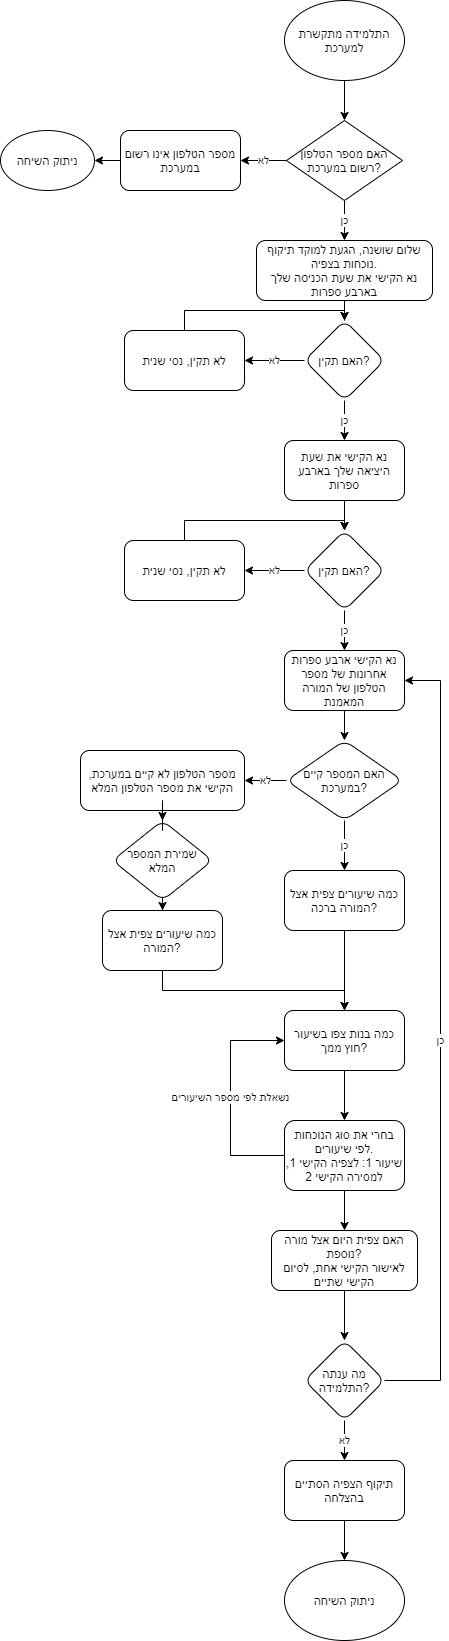

The diagram above was exported from draw.io. Its source (the exported page's mxGraphModel, read from the mxfile embedded in the PNG):
<mxGraphModel dx="946" dy="620" grid="1" gridSize="10" guides="1" tooltips="1" connect="1" arrows="1" fold="1" page="1" pageScale="1" pageWidth="827" pageHeight="1169" math="0" shadow="0">
  <root>
    <mxCell id="0" />
    <mxCell id="1" parent="0" />
    <mxCell id="VPNYfa9JwujKwoDq2N4u-5" style="edgeStyle=orthogonalEdgeStyle;rounded=0;orthogonalLoop=1;jettySize=auto;html=1;" parent="1" source="VPNYfa9JwujKwoDq2N4u-1" target="VPNYfa9JwujKwoDq2N4u-3" edge="1">
      <mxGeometry relative="1" as="geometry" />
    </mxCell>
    <mxCell id="VPNYfa9JwujKwoDq2N4u-1" value="התלמידה מתקשרת למערכת" style="ellipse;whiteSpace=wrap;html=1;" parent="1" vertex="1">
      <mxGeometry x="354" y="60" width="120" height="80" as="geometry" />
    </mxCell>
    <mxCell id="VPNYfa9JwujKwoDq2N4u-8" style="edgeStyle=orthogonalEdgeStyle;rounded=0;orthogonalLoop=1;jettySize=auto;html=1;entryX=1;entryY=0.5;entryDx=0;entryDy=0;" parent="1" source="VPNYfa9JwujKwoDq2N4u-2" target="VPNYfa9JwujKwoDq2N4u-6" edge="1">
      <mxGeometry relative="1" as="geometry" />
    </mxCell>
    <mxCell id="VPNYfa9JwujKwoDq2N4u-13" value="כן" style="edgeStyle=orthogonalEdgeStyle;rounded=0;orthogonalLoop=1;jettySize=auto;html=1;exitX=0.5;exitY=1;exitDx=0;exitDy=0;entryX=0.5;entryY=0;entryDx=0;entryDy=0;" parent="1" source="VPNYfa9JwujKwoDq2N4u-3" target="VPNYfa9JwujKwoDq2N4u-11" edge="1">
      <mxGeometry relative="1" as="geometry" />
    </mxCell>
    <mxCell id="VPNYfa9JwujKwoDq2N4u-3" value="האם מספר הטלפון רשום במערכת?" style="rhombus;whiteSpace=wrap;html=1;" parent="1" vertex="1">
      <mxGeometry x="356" y="180" width="116" height="80" as="geometry" />
    </mxCell>
    <mxCell id="VPNYfa9JwujKwoDq2N4u-6" value="ניתוק השיחה" style="ellipse;whiteSpace=wrap;html=1;" parent="1" vertex="1">
      <mxGeometry x="70" y="190" width="94" height="60" as="geometry" />
    </mxCell>
    <mxCell id="VPNYfa9JwujKwoDq2N4u-2" value="&lt;span&gt;מספר הטלפון אינו רשום במערכת&lt;/span&gt;" style="rounded=1;whiteSpace=wrap;html=1;" parent="1" vertex="1">
      <mxGeometry x="190" y="190" width="120" height="60" as="geometry" />
    </mxCell>
    <mxCell id="VPNYfa9JwujKwoDq2N4u-9" value="לא" style="edgeStyle=orthogonalEdgeStyle;rounded=0;orthogonalLoop=1;jettySize=auto;html=1;" parent="1" source="VPNYfa9JwujKwoDq2N4u-3" target="VPNYfa9JwujKwoDq2N4u-2" edge="1">
      <mxGeometry relative="1" as="geometry">
        <mxPoint x="374" y="220" as="sourcePoint" />
        <mxPoint x="164" y="220" as="targetPoint" />
      </mxGeometry>
    </mxCell>
    <mxCell id="VPNYfa9JwujKwoDq2N4u-15" value="" style="edgeStyle=orthogonalEdgeStyle;rounded=0;orthogonalLoop=1;jettySize=auto;html=1;" parent="1" source="VPNYfa9JwujKwoDq2N4u-11" target="VPNYfa9JwujKwoDq2N4u-14" edge="1">
      <mxGeometry relative="1" as="geometry" />
    </mxCell>
    <mxCell id="VPNYfa9JwujKwoDq2N4u-11" value="שלום שושנה, הגעת למוקד תיקוף נוכחות בצפיה.&lt;br&gt;נא הקישי את שעת הכניסה שלך בארבע ספרות" style="rounded=1;whiteSpace=wrap;html=1;" parent="1" vertex="1">
      <mxGeometry x="326" y="300" width="176" height="60" as="geometry" />
    </mxCell>
    <mxCell id="VPNYfa9JwujKwoDq2N4u-17" value="כן" style="edgeStyle=orthogonalEdgeStyle;rounded=0;orthogonalLoop=1;jettySize=auto;html=1;" parent="1" source="VPNYfa9JwujKwoDq2N4u-14" target="VPNYfa9JwujKwoDq2N4u-16" edge="1">
      <mxGeometry relative="1" as="geometry" />
    </mxCell>
    <mxCell id="VPNYfa9JwujKwoDq2N4u-19" value="לא" style="edgeStyle=orthogonalEdgeStyle;rounded=0;orthogonalLoop=1;jettySize=auto;html=1;" parent="1" source="VPNYfa9JwujKwoDq2N4u-14" target="VPNYfa9JwujKwoDq2N4u-18" edge="1">
      <mxGeometry relative="1" as="geometry" />
    </mxCell>
    <mxCell id="VPNYfa9JwujKwoDq2N4u-14" value="האם תקין?" style="rhombus;whiteSpace=wrap;html=1;rounded=1;" parent="1" vertex="1">
      <mxGeometry x="374" y="380" width="80" height="80" as="geometry" />
    </mxCell>
    <mxCell id="VPNYfa9JwujKwoDq2N4u-25" style="edgeStyle=orthogonalEdgeStyle;rounded=0;orthogonalLoop=1;jettySize=auto;html=1;exitX=0.5;exitY=1;exitDx=0;exitDy=0;" parent="1" source="VPNYfa9JwujKwoDq2N4u-16" edge="1">
      <mxGeometry relative="1" as="geometry">
        <mxPoint x="414" y="590" as="targetPoint" />
      </mxGeometry>
    </mxCell>
    <mxCell id="VPNYfa9JwujKwoDq2N4u-16" value="נא הקישי את שעת היציאה שלך בארבע ספרות" style="whiteSpace=wrap;html=1;rounded=1;" parent="1" vertex="1">
      <mxGeometry x="354" y="500" width="120" height="60" as="geometry" />
    </mxCell>
    <mxCell id="VPNYfa9JwujKwoDq2N4u-20" style="edgeStyle=orthogonalEdgeStyle;rounded=0;orthogonalLoop=1;jettySize=auto;html=1;entryX=0.5;entryY=0;entryDx=0;entryDy=0;" parent="1" source="VPNYfa9JwujKwoDq2N4u-18" target="VPNYfa9JwujKwoDq2N4u-14" edge="1">
      <mxGeometry relative="1" as="geometry">
        <Array as="points">
          <mxPoint x="254" y="370" />
          <mxPoint x="414" y="370" />
        </Array>
      </mxGeometry>
    </mxCell>
    <mxCell id="VPNYfa9JwujKwoDq2N4u-18" value="לא תקין, נסי שנית" style="whiteSpace=wrap;html=1;rounded=1;" parent="1" vertex="1">
      <mxGeometry x="194" y="390" width="120" height="60" as="geometry" />
    </mxCell>
    <mxCell id="VPNYfa9JwujKwoDq2N4u-21" value="לא" style="edgeStyle=orthogonalEdgeStyle;rounded=0;orthogonalLoop=1;jettySize=auto;html=1;" parent="1" source="VPNYfa9JwujKwoDq2N4u-22" target="VPNYfa9JwujKwoDq2N4u-24" edge="1">
      <mxGeometry relative="1" as="geometry" />
    </mxCell>
    <mxCell id="VPNYfa9JwujKwoDq2N4u-27" value="כן" style="edgeStyle=orthogonalEdgeStyle;rounded=0;orthogonalLoop=1;jettySize=auto;html=1;" parent="1" source="VPNYfa9JwujKwoDq2N4u-22" target="VPNYfa9JwujKwoDq2N4u-26" edge="1">
      <mxGeometry relative="1" as="geometry" />
    </mxCell>
    <mxCell id="VPNYfa9JwujKwoDq2N4u-22" value="האם תקין?" style="rhombus;whiteSpace=wrap;html=1;rounded=1;" parent="1" vertex="1">
      <mxGeometry x="374" y="590" width="80" height="80" as="geometry" />
    </mxCell>
    <mxCell id="VPNYfa9JwujKwoDq2N4u-23" style="edgeStyle=orthogonalEdgeStyle;rounded=0;orthogonalLoop=1;jettySize=auto;html=1;entryX=0.5;entryY=0;entryDx=0;entryDy=0;" parent="1" source="VPNYfa9JwujKwoDq2N4u-24" target="VPNYfa9JwujKwoDq2N4u-22" edge="1">
      <mxGeometry relative="1" as="geometry">
        <Array as="points">
          <mxPoint x="254" y="580" />
          <mxPoint x="414" y="580" />
        </Array>
      </mxGeometry>
    </mxCell>
    <mxCell id="VPNYfa9JwujKwoDq2N4u-24" value="לא תקין, נסי שנית" style="whiteSpace=wrap;html=1;rounded=1;" parent="1" vertex="1">
      <mxGeometry x="194" y="600" width="120" height="60" as="geometry" />
    </mxCell>
    <mxCell id="VPNYfa9JwujKwoDq2N4u-32" style="edgeStyle=orthogonalEdgeStyle;rounded=0;orthogonalLoop=1;jettySize=auto;html=1;exitX=0.5;exitY=1;exitDx=0;exitDy=0;" parent="1" source="VPNYfa9JwujKwoDq2N4u-26" target="VPNYfa9JwujKwoDq2N4u-29" edge="1">
      <mxGeometry relative="1" as="geometry" />
    </mxCell>
    <mxCell id="VPNYfa9JwujKwoDq2N4u-26" value="נא הקישי ארבע ספרות אחרונות של מספר הטלפון של המורה המאמנת" style="whiteSpace=wrap;html=1;rounded=1;" parent="1" vertex="1">
      <mxGeometry x="354" y="710" width="120" height="60" as="geometry" />
    </mxCell>
    <mxCell id="VPNYfa9JwujKwoDq2N4u-28" value="לא" style="edgeStyle=orthogonalEdgeStyle;rounded=0;orthogonalLoop=1;jettySize=auto;html=1;" parent="1" source="VPNYfa9JwujKwoDq2N4u-29" target="VPNYfa9JwujKwoDq2N4u-31" edge="1">
      <mxGeometry relative="1" as="geometry" />
    </mxCell>
    <mxCell id="VPNYfa9JwujKwoDq2N4u-34" value="כן" style="edgeStyle=orthogonalEdgeStyle;rounded=0;orthogonalLoop=1;jettySize=auto;html=1;" parent="1" source="VPNYfa9JwujKwoDq2N4u-29" target="VPNYfa9JwujKwoDq2N4u-33" edge="1">
      <mxGeometry relative="1" as="geometry" />
    </mxCell>
    <mxCell id="VPNYfa9JwujKwoDq2N4u-29" value="האם המספר קיים במערכת?" style="rhombus;whiteSpace=wrap;html=1;rounded=1;" parent="1" vertex="1">
      <mxGeometry x="356" y="800" width="116" height="80" as="geometry" />
    </mxCell>
    <mxCell id="VPNYfa9JwujKwoDq2N4u-36" value="" style="edgeStyle=orthogonalEdgeStyle;rounded=0;orthogonalLoop=1;jettySize=auto;html=1;" parent="1" source="QAxa2yZia9x9wcTcb9oL-3" target="VPNYfa9JwujKwoDq2N4u-35" edge="1">
      <mxGeometry relative="1" as="geometry" />
    </mxCell>
    <mxCell id="VPNYfa9JwujKwoDq2N4u-31" value="מספר הטלפון לא קיים במערכת, הקישי את מספר הטלפון המלא" style="whiteSpace=wrap;html=1;rounded=1;" parent="1" vertex="1">
      <mxGeometry x="150" y="810" width="164" height="60" as="geometry" />
    </mxCell>
    <mxCell id="VPNYfa9JwujKwoDq2N4u-38" value="" style="edgeStyle=orthogonalEdgeStyle;rounded=0;orthogonalLoop=1;jettySize=auto;html=1;" parent="1" source="VPNYfa9JwujKwoDq2N4u-33" target="VPNYfa9JwujKwoDq2N4u-37" edge="1">
      <mxGeometry relative="1" as="geometry" />
    </mxCell>
    <mxCell id="VPNYfa9JwujKwoDq2N4u-33" value="כמה שיעורים צפית אצל המורה ברכה?" style="whiteSpace=wrap;html=1;rounded=1;" parent="1" vertex="1">
      <mxGeometry x="354" y="930" width="120" height="60" as="geometry" />
    </mxCell>
    <mxCell id="VPNYfa9JwujKwoDq2N4u-39" style="edgeStyle=orthogonalEdgeStyle;rounded=0;orthogonalLoop=1;jettySize=auto;html=1;exitX=0.5;exitY=1;exitDx=0;exitDy=0;entryX=0.5;entryY=0;entryDx=0;entryDy=0;" parent="1" source="VPNYfa9JwujKwoDq2N4u-35" target="VPNYfa9JwujKwoDq2N4u-37" edge="1">
      <mxGeometry relative="1" as="geometry" />
    </mxCell>
    <mxCell id="VPNYfa9JwujKwoDq2N4u-35" value="כמה שיעורים צפית אצל המורה?" style="whiteSpace=wrap;html=1;rounded=1;" parent="1" vertex="1">
      <mxGeometry x="172" y="970" width="120" height="60" as="geometry" />
    </mxCell>
    <mxCell id="VPNYfa9JwujKwoDq2N4u-41" value="" style="edgeStyle=orthogonalEdgeStyle;rounded=0;orthogonalLoop=1;jettySize=auto;html=1;" parent="1" source="VPNYfa9JwujKwoDq2N4u-37" target="VPNYfa9JwujKwoDq2N4u-40" edge="1">
      <mxGeometry relative="1" as="geometry" />
    </mxCell>
    <mxCell id="VPNYfa9JwujKwoDq2N4u-37" value="כמה בנות צפו בשיעור חוץ ממך?" style="whiteSpace=wrap;html=1;rounded=1;" parent="1" vertex="1">
      <mxGeometry x="354" y="1070" width="120" height="60" as="geometry" />
    </mxCell>
    <mxCell id="VPNYfa9JwujKwoDq2N4u-43" value="" style="edgeStyle=orthogonalEdgeStyle;rounded=0;orthogonalLoop=1;jettySize=auto;html=1;" parent="1" source="VPNYfa9JwujKwoDq2N4u-40" target="VPNYfa9JwujKwoDq2N4u-42" edge="1">
      <mxGeometry relative="1" as="geometry" />
    </mxCell>
    <mxCell id="FN78_bkPiYwMtSwAWL8B-1" value="נשאלת לפי מספר השיעורים" style="edgeStyle=orthogonalEdgeStyle;rounded=0;orthogonalLoop=1;jettySize=auto;html=1;entryX=0;entryY=0.5;entryDx=0;entryDy=0;" parent="1" source="VPNYfa9JwujKwoDq2N4u-40" target="VPNYfa9JwujKwoDq2N4u-37" edge="1">
      <mxGeometry relative="1" as="geometry">
        <mxPoint x="270" y="1100" as="targetPoint" />
        <Array as="points">
          <mxPoint x="300" y="1215" />
          <mxPoint x="300" y="1100" />
        </Array>
      </mxGeometry>
    </mxCell>
    <mxCell id="VPNYfa9JwujKwoDq2N4u-40" value="בחרי את סוג הנוכחות לפי שיעורים.&lt;br&gt;שיעור 1: לצפיה הקישי 1, למסירה הקישי 2" style="whiteSpace=wrap;html=1;rounded=1;" parent="1" vertex="1">
      <mxGeometry x="354" y="1180" width="120" height="70" as="geometry" />
    </mxCell>
    <mxCell id="VPNYfa9JwujKwoDq2N4u-45" value="" style="edgeStyle=orthogonalEdgeStyle;rounded=0;orthogonalLoop=1;jettySize=auto;html=1;" parent="1" source="VPNYfa9JwujKwoDq2N4u-42" target="VPNYfa9JwujKwoDq2N4u-44" edge="1">
      <mxGeometry relative="1" as="geometry" />
    </mxCell>
    <mxCell id="VPNYfa9JwujKwoDq2N4u-42" value="האם צפית היום אצל מורה נוספת?&lt;br&gt;לאישור הקישי אחת, לסיום הקישי שתיים" style="whiteSpace=wrap;html=1;rounded=1;" parent="1" vertex="1">
      <mxGeometry x="341" y="1290" width="146" height="60" as="geometry" />
    </mxCell>
    <mxCell id="VPNYfa9JwujKwoDq2N4u-47" value="לא" style="edgeStyle=orthogonalEdgeStyle;rounded=0;orthogonalLoop=1;jettySize=auto;html=1;" parent="1" source="VPNYfa9JwujKwoDq2N4u-44" target="VPNYfa9JwujKwoDq2N4u-46" edge="1">
      <mxGeometry relative="1" as="geometry" />
    </mxCell>
    <mxCell id="VPNYfa9JwujKwoDq2N4u-50" value="כן" style="edgeStyle=orthogonalEdgeStyle;rounded=0;orthogonalLoop=1;jettySize=auto;html=1;entryX=1;entryY=0.5;entryDx=0;entryDy=0;" parent="1" source="VPNYfa9JwujKwoDq2N4u-44" target="VPNYfa9JwujKwoDq2N4u-26" edge="1">
      <mxGeometry relative="1" as="geometry">
        <mxPoint x="520" y="740" as="targetPoint" />
        <Array as="points">
          <mxPoint x="510" y="1440" />
          <mxPoint x="510" y="740" />
        </Array>
      </mxGeometry>
    </mxCell>
    <mxCell id="VPNYfa9JwujKwoDq2N4u-44" value="מה ענתה התלמידה?" style="rhombus;whiteSpace=wrap;html=1;rounded=1;" parent="1" vertex="1">
      <mxGeometry x="374" y="1400" width="80" height="80" as="geometry" />
    </mxCell>
    <mxCell id="VPNYfa9JwujKwoDq2N4u-49" value="" style="edgeStyle=orthogonalEdgeStyle;rounded=0;orthogonalLoop=1;jettySize=auto;html=1;" parent="1" source="VPNYfa9JwujKwoDq2N4u-46" target="VPNYfa9JwujKwoDq2N4u-48" edge="1">
      <mxGeometry relative="1" as="geometry" />
    </mxCell>
    <mxCell id="VPNYfa9JwujKwoDq2N4u-46" value="תיקוף הצפיה הסתיים בהצלחה" style="whiteSpace=wrap;html=1;rounded=1;" parent="1" vertex="1">
      <mxGeometry x="354" y="1520" width="120" height="60" as="geometry" />
    </mxCell>
    <mxCell id="VPNYfa9JwujKwoDq2N4u-48" value="ניתוק השיחה" style="ellipse;whiteSpace=wrap;html=1;rounded=1;" parent="1" vertex="1">
      <mxGeometry x="354" y="1620" width="120" height="80" as="geometry" />
    </mxCell>
    <mxCell id="QAxa2yZia9x9wcTcb9oL-3" value="שמירת המספר המלא" style="rhombus;whiteSpace=wrap;html=1;rounded=1;" vertex="1" parent="1">
      <mxGeometry x="182" y="880" width="100" height="80" as="geometry" />
    </mxCell>
    <mxCell id="QAxa2yZia9x9wcTcb9oL-4" value="" style="edgeStyle=orthogonalEdgeStyle;rounded=0;orthogonalLoop=1;jettySize=auto;html=1;" edge="1" parent="1" source="VPNYfa9JwujKwoDq2N4u-31" target="QAxa2yZia9x9wcTcb9oL-3">
      <mxGeometry relative="1" as="geometry">
        <mxPoint x="232" y="870" as="sourcePoint" />
        <mxPoint x="232" y="970" as="targetPoint" />
      </mxGeometry>
    </mxCell>
  </root>
</mxGraphModel>